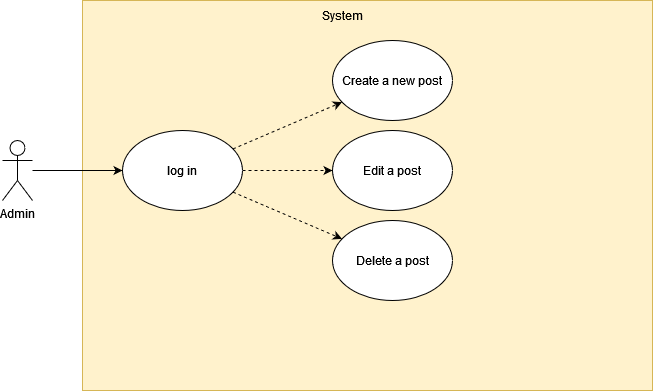

The diagram above was exported from draw.io. Its source (the exported page's mxGraphModel, read from the mxfile embedded in the PNG):
<mxGraphModel dx="1422" dy="752" grid="1" gridSize="10" guides="1" tooltips="1" connect="1" arrows="1" fold="1" page="1" pageScale="1" pageWidth="827" pageHeight="1169" math="0" shadow="0">
  <root>
    <mxCell id="0" />
    <mxCell id="1" parent="0" />
    <mxCell id="PaMMQYZDTaNXjmCVZFcA-1" value="" style="rounded=0;whiteSpace=wrap;html=1;fillColor=#fff2cc;strokeColor=#d6b656;" parent="1" vertex="1">
      <mxGeometry x="140" y="20" width="570" height="390" as="geometry" />
    </mxCell>
    <mxCell id="PaMMQYZDTaNXjmCVZFcA-19" style="rounded=0;orthogonalLoop=1;jettySize=auto;html=1;" parent="1" source="PaMMQYZDTaNXjmCVZFcA-5" target="PaMMQYZDTaNXjmCVZFcA-18" edge="1">
      <mxGeometry relative="1" as="geometry" />
    </mxCell>
    <mxCell id="PaMMQYZDTaNXjmCVZFcA-5" value="Admin" style="shape=umlActor;verticalLabelPosition=bottom;verticalAlign=top;html=1;outlineConnect=0;" parent="1" vertex="1">
      <mxGeometry x="60" y="160" width="30" height="60" as="geometry" />
    </mxCell>
    <mxCell id="PaMMQYZDTaNXjmCVZFcA-15" value="System" style="text;html=1;strokeColor=none;fillColor=none;align=center;verticalAlign=middle;whiteSpace=wrap;rounded=0;" parent="1" vertex="1">
      <mxGeometry x="370" y="20" width="60" height="30" as="geometry" />
    </mxCell>
    <mxCell id="PaMMQYZDTaNXjmCVZFcA-22" style="edgeStyle=none;rounded=0;orthogonalLoop=1;jettySize=auto;html=1;dashed=1;" parent="1" source="PaMMQYZDTaNXjmCVZFcA-18" target="PaMMQYZDTaNXjmCVZFcA-21" edge="1">
      <mxGeometry relative="1" as="geometry" />
    </mxCell>
    <mxCell id="PaMMQYZDTaNXjmCVZFcA-25" style="edgeStyle=none;rounded=0;orthogonalLoop=1;jettySize=auto;html=1;dashed=1;" parent="1" source="PaMMQYZDTaNXjmCVZFcA-18" target="PaMMQYZDTaNXjmCVZFcA-23" edge="1">
      <mxGeometry relative="1" as="geometry" />
    </mxCell>
    <mxCell id="PaMMQYZDTaNXjmCVZFcA-26" style="edgeStyle=none;rounded=0;orthogonalLoop=1;jettySize=auto;html=1;dashed=1;" parent="1" source="PaMMQYZDTaNXjmCVZFcA-18" target="PaMMQYZDTaNXjmCVZFcA-24" edge="1">
      <mxGeometry relative="1" as="geometry" />
    </mxCell>
    <mxCell id="PaMMQYZDTaNXjmCVZFcA-18" value="log in" style="ellipse;whiteSpace=wrap;html=1;" parent="1" vertex="1">
      <mxGeometry x="180" y="150" width="120" height="80" as="geometry" />
    </mxCell>
    <mxCell id="PaMMQYZDTaNXjmCVZFcA-21" value="Create a new post" style="ellipse;whiteSpace=wrap;html=1;" parent="1" vertex="1">
      <mxGeometry x="390" y="60" width="120" height="80" as="geometry" />
    </mxCell>
    <mxCell id="PaMMQYZDTaNXjmCVZFcA-23" value="Edit a post" style="ellipse;whiteSpace=wrap;html=1;" parent="1" vertex="1">
      <mxGeometry x="390" y="150" width="120" height="80" as="geometry" />
    </mxCell>
    <mxCell id="PaMMQYZDTaNXjmCVZFcA-24" value="Delete a post" style="ellipse;whiteSpace=wrap;html=1;" parent="1" vertex="1">
      <mxGeometry x="390" y="240" width="120" height="80" as="geometry" />
    </mxCell>
  </root>
</mxGraphModel>